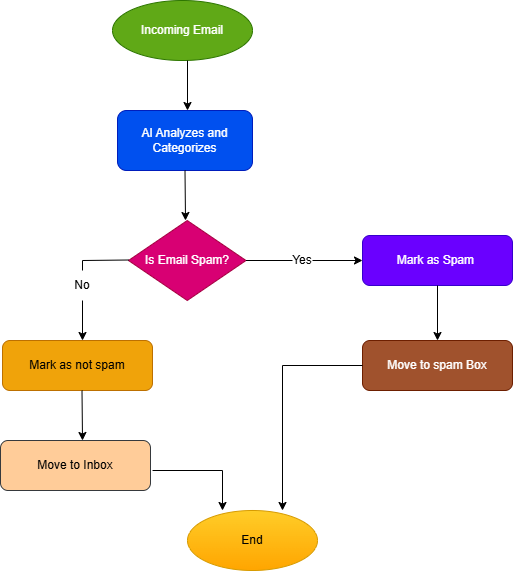

The diagram above was exported from draw.io. Its source (the exported page's mxGraphModel, read from the mxfile embedded in the PNG):
<mxGraphModel dx="1106" dy="597" grid="1" gridSize="10" guides="1" tooltips="1" connect="1" arrows="1" fold="1" page="1" pageScale="1" pageWidth="850" pageHeight="1100" math="0" shadow="0">
  <root>
    <mxCell id="0" />
    <mxCell id="1" parent="0" />
    <mxCell id="pDAUkv_8HWl5C8WbcC-t-1" parent="1" style="ellipse;whiteSpace=wrap;html=1;fillColor=#60a917;strokeColor=#2D7600;fontColor=#ffffff;" value="Incoming Email" vertex="1">
      <mxGeometry height="60" width="140" x="350" y="30" as="geometry" />
    </mxCell>
    <mxCell id="pDAUkv_8HWl5C8WbcC-t-2" edge="1" parent="1" style="endArrow=classic;html=1;rounded=0;" value="">
      <mxGeometry height="50" relative="1" width="50" as="geometry">
        <mxPoint x="425" y="90" as="sourcePoint" />
        <mxPoint x="425" y="140" as="targetPoint" />
      </mxGeometry>
    </mxCell>
    <mxCell id="pDAUkv_8HWl5C8WbcC-t-3" parent="1" style="rounded=1;whiteSpace=wrap;html=1;fillColor=#0050ef;strokeColor=#001DBC;fontColor=#ffffff;" value="AI Analyzes and&lt;div&gt;Categorizes&lt;/div&gt;" vertex="1">
      <mxGeometry height="60" width="135" x="355" y="140" as="geometry" />
    </mxCell>
    <mxCell id="pDAUkv_8HWl5C8WbcC-t-5" edge="1" parent="1" source="pDAUkv_8HWl5C8WbcC-t-3" style="endArrow=classic;html=1;rounded=0;exitX=0.5;exitY=1;exitDx=0;exitDy=0;" value="">
      <mxGeometry height="50" relative="1" width="50" as="geometry">
        <mxPoint x="400" y="340" as="sourcePoint" />
        <mxPoint x="423" y="250" as="targetPoint" />
      </mxGeometry>
    </mxCell>
    <mxCell id="pDAUkv_8HWl5C8WbcC-t-7" parent="1" style="rhombus;whiteSpace=wrap;html=1;fillColor=#d80073;strokeColor=#A50040;fontColor=#ffffff;" value="Is Email Spam?" vertex="1">
      <mxGeometry height="80" width="117.5" x="366" y="250" as="geometry" />
    </mxCell>
    <mxCell id="pDAUkv_8HWl5C8WbcC-t-8" edge="1" parent="1" style="endArrow=none;html=1;rounded=0;" value="">
      <mxGeometry height="50" relative="1" width="50" as="geometry">
        <mxPoint x="483.5" y="290" as="sourcePoint" />
        <mxPoint x="530" y="290" as="targetPoint" />
      </mxGeometry>
    </mxCell>
    <mxCell id="pDAUkv_8HWl5C8WbcC-t-9" edge="1" parent="1" source="pDAUkv_8HWl5C8WbcC-t-22" style="endArrow=none;html=1;rounded=0;exitX=0.5;exitY=0;exitDx=0;exitDy=0;" value="">
      <mxGeometry height="50" relative="1" width="50" as="geometry">
        <Array as="points">
          <mxPoint x="320" y="290" />
        </Array>
        <mxPoint x="319.5" y="289.5" as="sourcePoint" />
        <mxPoint x="366" y="289.5" as="targetPoint" />
      </mxGeometry>
    </mxCell>
    <mxCell id="pDAUkv_8HWl5C8WbcC-t-10" parent="1" style="text;html=1;whiteSpace=wrap;strokeColor=none;fillColor=none;align=center;verticalAlign=middle;rounded=0;" value="Yes" vertex="1">
      <mxGeometry height="30" width="60" x="510" y="275" as="geometry" />
    </mxCell>
    <mxCell id="pDAUkv_8HWl5C8WbcC-t-11" edge="1" parent="1" style="endArrow=classic;html=1;rounded=0;" value="">
      <mxGeometry height="50" relative="1" width="50" as="geometry">
        <mxPoint x="550" y="290" as="sourcePoint" />
        <mxPoint x="600" y="290" as="targetPoint" />
      </mxGeometry>
    </mxCell>
    <mxCell id="pDAUkv_8HWl5C8WbcC-t-18" parent="1" style="rounded=1;whiteSpace=wrap;html=1;fillColor=#6a00ff;strokeColor=#3700CC;fontColor=#ffffff;" value="Mark as Spam&amp;nbsp;" vertex="1">
      <mxGeometry height="50" width="150" x="600" y="265" as="geometry" />
    </mxCell>
    <mxCell id="pDAUkv_8HWl5C8WbcC-t-19" edge="1" parent="1" source="pDAUkv_8HWl5C8WbcC-t-18" style="endArrow=classic;html=1;rounded=0;exitX=0.5;exitY=1;exitDx=0;exitDy=0;" value="">
      <mxGeometry height="50" relative="1" width="50" as="geometry">
        <mxPoint x="660" y="410" as="sourcePoint" />
        <mxPoint x="675" y="370" as="targetPoint" />
      </mxGeometry>
    </mxCell>
    <mxCell id="pDAUkv_8HWl5C8WbcC-t-20" parent="1" style="rounded=1;whiteSpace=wrap;html=1;fillColor=#a0522d;strokeColor=#6D1F00;fontColor=#ffffff;" value="Move to spam Box" vertex="1">
      <mxGeometry height="50" width="150" x="600" y="370" as="geometry" />
    </mxCell>
    <mxCell id="pDAUkv_8HWl5C8WbcC-t-21" edge="1" parent="1" source="pDAUkv_8HWl5C8WbcC-t-20" style="endArrow=classic;html=1;rounded=0;exitX=0;exitY=0.5;exitDx=0;exitDy=0;" value="">
      <mxGeometry height="50" relative="1" width="50" as="geometry">
        <Array as="points">
          <mxPoint x="520" y="395" />
        </Array>
        <mxPoint x="510" y="470" as="sourcePoint" />
        <mxPoint x="520" y="540" as="targetPoint" />
      </mxGeometry>
    </mxCell>
    <mxCell id="pDAUkv_8HWl5C8WbcC-t-22" parent="1" style="text;html=1;whiteSpace=wrap;strokeColor=none;fillColor=none;align=center;verticalAlign=middle;rounded=0;" value="No" vertex="1">
      <mxGeometry height="30" width="60" x="290" y="300" as="geometry" />
    </mxCell>
    <mxCell id="pDAUkv_8HWl5C8WbcC-t-23" edge="1" parent="1" source="pDAUkv_8HWl5C8WbcC-t-22" style="endArrow=classic;html=1;rounded=0;" value="">
      <mxGeometry height="50" relative="1" width="50" as="geometry">
        <mxPoint x="330" y="340" as="sourcePoint" />
        <mxPoint x="320" y="370" as="targetPoint" />
      </mxGeometry>
    </mxCell>
    <mxCell id="pDAUkv_8HWl5C8WbcC-t-24" parent="1" style="rounded=1;whiteSpace=wrap;html=1;fillColor=#f0a30a;strokeColor=#BD7000;fontColor=#000000;" value="Mark as not spam" vertex="1">
      <mxGeometry height="50" width="150" x="240" y="370" as="geometry" />
    </mxCell>
    <mxCell id="pDAUkv_8HWl5C8WbcC-t-25" edge="1" parent="1" style="endArrow=classic;html=1;rounded=0;exitX=0.5;exitY=1;exitDx=0;exitDy=0;" value="">
      <mxGeometry height="50" relative="1" width="50" as="geometry">
        <mxPoint x="319.5" y="420" as="sourcePoint" />
        <mxPoint x="320" y="470" as="targetPoint" />
      </mxGeometry>
    </mxCell>
    <mxCell id="pDAUkv_8HWl5C8WbcC-t-26" parent="1" style="rounded=1;whiteSpace=wrap;html=1;fillColor=#ffcc99;strokeColor=#36393d;" value="Move to Inbox" vertex="1">
      <mxGeometry height="50" width="150" x="238" y="470" as="geometry" />
    </mxCell>
    <mxCell id="pDAUkv_8HWl5C8WbcC-t-28" edge="1" parent="1" style="endArrow=classic;html=1;rounded=0;exitX=0.547;exitY=1.04;exitDx=0;exitDy=0;exitPerimeter=0;" value="">
      <mxGeometry height="50" relative="1" width="50" as="geometry">
        <Array as="points">
          <mxPoint x="460" y="500" />
        </Array>
        <mxPoint x="390.04999999999995" y="500" as="sourcePoint" />
        <mxPoint x="460" y="540" as="targetPoint" />
      </mxGeometry>
    </mxCell>
    <mxCell id="pDAUkv_8HWl5C8WbcC-t-29" parent="1" style="ellipse;whiteSpace=wrap;html=1;fillColor=#ffcd28;strokeColor=#d79b00;gradientColor=#ffa500;" value="End" vertex="1">
      <mxGeometry height="60" width="130" x="425" y="540" as="geometry" />
    </mxCell>
  </root>
</mxGraphModel>